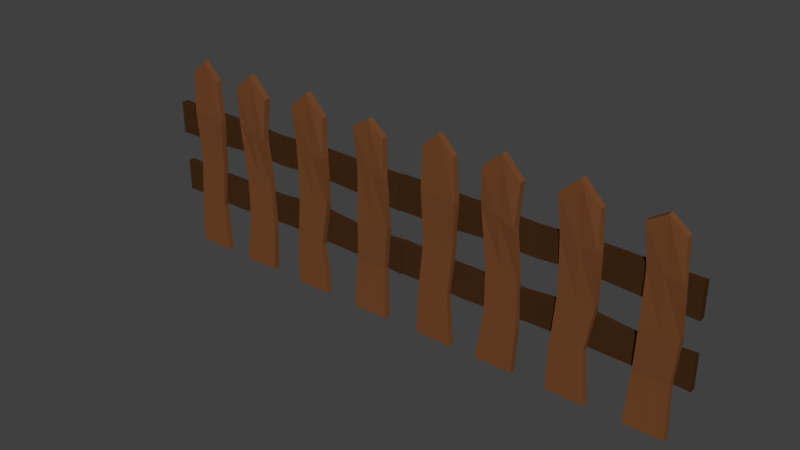 # Source: fenceLowPoly.blend  (saved by Blender 2.77.0; exported with 4.5.12 LTS)
import bpy
from mathutils import Matrix  # noqa: F401  (used for matrix-valued properties, if any)

bpy.ops.wm.read_factory_settings(use_empty=True)
scene = bpy.context.scene
scene.name = 'Scene'

# ---- collections
col_collection_1 = bpy.data.collections.new('Collection 1'); scene.collection.children.link(col_collection_1)

# ---- materials (node trees are filled in below, after node groups)
mat_fencecolor2 = bpy.data.materials.new('fenceColor2')
mat_fencecolor2.alpha_threshold = 0.0
mat_fencecolor2.diffuse_color = (0.05286, 0.02217, 0.008023, 1.0)
mat_fencecolor2.specular_color = (0.05088, 0.05088, 0.05088)
mat_fencecolor2.roughness = 0.5
mat_fencecolor1 = bpy.data.materials.new('fenceColor1')
mat_fencecolor1.alpha_threshold = 0.0
mat_fencecolor1.diffuse_color = (0.1746, 0.0648, 0.02217, 1.0)
mat_fencecolor1.specular_color = (0.0331, 0.0331, 0.0331)
mat_fencecolor1.roughness = 0.5

# ---- material node trees
mat_fencecolor2.use_nodes = True; mat_fencecolor2.node_tree.nodes.clear()
_N = mat_fencecolor2.node_tree.nodes; _L = mat_fencecolor2.node_tree.links
n0 = _N.new('ShaderNodeOutputMaterial'); n0.name = 'Material Output'; n0.location = (300, 300)
n1 = _N.new('ShaderNodeBsdfDiffuse'); n1.name = 'Diffuse BSDF'; n1.location = (10, 300)
n1.inputs[0].default_value = (0.05345, 0.02185, 0.007869, 1.0)
_L.new(n1.outputs[0], n0.inputs[0])
n0.is_active_output = True
mat_fencecolor1.use_nodes = True; mat_fencecolor1.node_tree.nodes.clear()
_N = mat_fencecolor1.node_tree.nodes; _L = mat_fencecolor1.node_tree.links
n0 = _N.new('ShaderNodeOutputMaterial'); n0.name = 'Material Output'; n0.location = (300, 300)
n1 = _N.new('ShaderNodeBsdfDiffuse'); n1.name = 'Diffuse BSDF'; n1.location = (10, 300)
n1.inputs[0].default_value = (0.1758, 0.06467, 0.02254, 1.0)
_L.new(n1.outputs[0], n0.inputs[0])
n0.is_active_output = True

# ---- world
world_world = bpy.data.worlds.new('World'); scene.world = world_world
world_world.color = (0.05088, 0.05088, 0.05088)
world_world.use_sun_shadow = False
world_world.sun_shadow_jitter_overblur = 0.0
world_world.cycles.sampling_method = 'MANUAL'

# ---- meshes
me_cube_000 = bpy.data.meshes.new('Cube.000')
me_cube_000.from_pydata([(-0.5796, -21.73, 0.1725), (-0.5796, -21.73, 0.5728), (-0.8422, -21.73, 0.5728), (-0.8422, -21.73, 0.1725), (-0.5792, 38.53, 0.2089), (-0.5796, 38.53, 0.5554), (-0.8064, 39.22, 0.5364), (-0.806, 39.22, 0.1899), (-0.5796, -21.73, 0.3727), (-0.8422, -21.73, 0.3727), (-0.5794, 38.53, 0.3822), (-0.8062, 39.22, 0.3631), (-0.7109, -21.73, 0.1725), (-0.7109, -21.73, 0.5728), (-0.6928, 44.02, 0.2023), (-0.6928, 44.02, 0.543), (-0.6928, 44.02, 0.3727), (-0.7109, -21.73, 0.3727), (-0.5717, 9.701, 0.2029), (-0.5717, 9.701, 0.5425), (-0.7945, 9.701, 0.5425), (-0.7945, 9.701, 0.2029), (-0.7945, 9.701, 0.3727), (-0.5717, 9.701, 0.3727), (-0.6831, 9.701, 0.2029), (-0.6831, 9.701, 0.5425), (-0.5501, 25.22, 0.301), (-0.5513, 25.43, 0.695), (-0.8108, 25.9, 0.626), (-0.8096, 25.69, 0.232), (-0.6798, 25.45, 0.2665), (-0.8102, 25.8, 0.429), (-0.5507, 25.33, 0.498), (-0.681, 25.67, 0.6605), (-0.8264, -6.015, 0.3792), (-0.6045, -6.015, 0.3792), (-0.7154, -6.015, 0.5484), (-0.6045, -6.015, 0.21), (-0.6045, -6.015, 0.5484), (-0.8264, -6.015, 0.5484), (-0.8264, -6.015, 0.21), (-0.7154, -6.015, 0.21), (-0.1145, -21.73, 0.1725), (-0.1145, -21.73, 0.5728), (-0.3771, -21.73, 0.5728), (-0.3771, -21.73, 0.1725), (-0.1123, 37.6, 0.1803), (-0.1127, 37.6, 0.5874), (-0.3792, 38.41, 0.565), (-0.3788, 38.41, 0.1579), (-0.1145, -21.73, 0.3727), (-0.3771, -21.73, 0.3727), (-0.1125, 37.6, 0.3839), (-0.379, 38.41, 0.3615), (-0.2458, -21.73, 0.1725), (-0.2458, -21.73, 0.5728), (-0.2458, 44.05, 0.1725), (-0.2458, 44.05, 0.5728), (-0.2458, 44.05, 0.3727), (-0.2458, -21.73, 0.3727), (-0.1065, 9.701, 0.2029), (-0.1065, 9.701, 0.5425), (-0.3293, 9.701, 0.5425), (-0.3293, 9.701, 0.2029), (-0.3293, 9.701, 0.3727), (-0.1065, 9.701, 0.3727), (-0.2179, 9.701, 0.2029), (-0.2179, 9.701, 0.5425), (-0.1247, 24.12, 0.3698), (-0.1279, 24.36, 0.7623), (-0.3774, 27.54, 0.5392), (-0.3742, 27.29, 0.1468), (-0.2495, 25.7, 0.2583), (-0.3758, 27.42, 0.343), (-0.1263, 24.24, 0.5661), (-0.2526, 25.95, 0.6508), (-0.3281, -6.015, 0.3727), (-0.09596, -6.015, 0.3727), (-0.212, -6.015, 0.5497), (-0.09596, -6.015, 0.1957), (-0.09596, -6.015, 0.5497), (-0.3281, -6.015, 0.5497), (-0.3281, -6.015, 0.1957), (-0.212, -6.015, 0.1957), (0.3933, -21.73, 0.1725), (0.3933, -21.73, 0.5728), (0.1307, -21.73, 0.5728), (0.1307, -21.73, 0.1725), (0.3954, 37.6, 0.1803), (0.395, 37.6, 0.5874), (0.1285, 38.41, 0.565), (0.129, 38.41, 0.1579), (0.3933, -21.73, 0.3727), (0.1307, -21.73, 0.3727), (0.3952, 37.6, 0.3839), (0.1287, 38.41, 0.3615), (0.262, -21.73, 0.1725), (0.262, -21.73, 0.5728), (0.262, 44.05, 0.1725), (0.262, 44.05, 0.5728), (0.262, 44.05, 0.3727), (0.262, -21.73, 0.3727), (0.4117, 9.388, 0.1865), (0.4117, 9.388, 0.5589), (0.1679, 10.01, 0.5589), (0.1679, 10.01, 0.1865), (0.1679, 10.01, 0.3727), (0.4117, 9.388, 0.3727), (0.2898, 9.701, 0.1865), (0.2898, 9.701, 0.5589), (0.4183, 25.2, 0.3698), (0.414, 25.41, 0.7623), (0.1557, 25.89, 0.5392), (0.1599, 25.68, 0.1468), (0.2891, 25.44, 0.2583), (0.1578, 25.78, 0.343), (0.4161, 25.31, 0.5661), (0.2848, 25.65, 0.6508), (0.1356, -8.097, 0.3727), (0.3586, -5.075, 0.3727), (0.2471, -6.586, 0.5497), (0.3586, -5.075, 0.1957), (0.3586, -5.075, 0.5497), (0.1356, -8.097, 0.5497), (0.1356, -8.097, 0.1957), (0.2471, -6.586, 0.1957), (0.9048, -21.73, 0.1725), (0.9048, -21.73, 0.5728), (0.6422, -21.73, 0.5728), (0.6422, -21.73, 0.1725), (0.894, 37.64, 0.1989), (0.8936, 37.64, 0.5667), (0.6529, 38.37, 0.5465), (0.6533, 38.37, 0.1786), (0.9048, -21.73, 0.3727), (0.6422, -21.73, 0.3727), (0.8938, 37.64, 0.3828), (0.6531, 38.37, 0.3626), (0.7735, -21.73, 0.1725), (0.7735, -21.73, 0.5728), (0.7735, 41.92, 0.1725), (0.7735, 41.92, 0.5728), (0.7735, 41.92, 0.3727), (0.7735, -21.73, 0.3727), (0.9232, 9.388, 0.1865), (0.9232, 9.388, 0.5589), (0.6794, 10.01, 0.5589), (0.6794, 10.01, 0.1865), (0.6794, 10.01, 0.3727), (0.9232, 9.388, 0.3727), (0.8013, 9.701, 0.1865), (0.8013, 9.701, 0.5589), (0.9132, 25.24, 0.3805), (0.9095, 25.43, 0.7235), (0.6837, 25.84, 0.5286), (0.6874, 25.66, 0.1856), (0.8003, 25.45, 0.283), (0.6856, 25.75, 0.3571), (0.9114, 25.34, 0.552), (0.7966, 25.64, 0.626), (0.6622, -5.31, 0.2586), (0.8941, -4.836, 0.3059), (0.7776, -5.005, 0.4587), (0.8947, -4.905, 0.1295), (0.8936, -4.768, 0.4824), (0.6617, -5.242, 0.4351), (0.6628, -5.378, 0.08211), (0.7787, -5.142, 0.1058), (-1.0, -5.379, 0.1859), (-1.0, 5.379, 0.1859), (-1.0, -5.379, -0.1859), (-1.0, 5.379, -0.1859), (1.0, -5.379, 0.1859), (1.0, 5.379, 0.1859), (1.0, -5.379, -0.1859), (1.0, 5.379, -0.1859), (-0.7432, 5.113, -0.09037), (-0.409, 5.152, -0.106), (-0.06874, 5.092, -0.1017), (0.2873, 6.553, -0.1372), (0.6667, 4.691, -0.1621), (0.6667, -4.691, -0.1621), (0.2873, -4.206, -0.1372), (0.005958, -4.356, -0.1806), (-0.4892, -4.915, -0.02122), (-0.7432, -4.798, -0.09037), (0.6667, 4.691, 0.1621), (0.2873, 6.553, 0.2346), (-0.06843, 5.013, 0.2466), (-0.4086, 5.237, 0.2655), (-0.7432, 5.113, 0.2521), (-0.7432, -4.798, 0.2521), (-0.4888, -4.83, 0.3502), (0.00626, -4.435, 0.1677), (0.2873, -4.206, 0.2346), (0.6667, -4.691, 0.1621), (-1.0, 15.81, 0.3046), (-1.0, 26.57, 0.3046), (-1.0, 15.81, -0.1098), (-1.0, 26.57, -0.1098), (1.0, 15.81, 0.3046), (1.0, 26.57, 0.3046), (1.0, 15.81, -0.1098), (1.0, 26.57, -0.1098), (-0.6667, 26.57, -0.1098), (-0.3823, 26.5, -0.06128), (1.45e-07, 25.84, -0.0817), (0.3202, 26.91, -0.05435), (0.6634, 26.64, -0.08392), (0.6634, 16.68, -0.08392), (0.3202, 17.66, -0.05435), (9.344e-08, 16.54, -0.0817), (-0.3823, 16.78, -0.06128), (-0.6667, 15.81, -0.1098), (0.6634, 26.64, 0.2997), (0.3202, 26.91, 0.302), (9.344e-08, 25.84, 0.2765), (-0.3823, 26.5, 0.313), (-0.6667, 26.57, 0.3046), (-0.6667, 15.81, 0.3046), (-0.3823, 16.78, 0.313), (1.45e-07, 16.54, 0.2765), (0.3202, 17.66, 0.302), (0.6634, 16.68, 0.2997), (-2.578, -21.73, 0.255), (-2.578, -21.73, 0.6553), (-2.841, -21.73, 0.6553), (-2.841, -21.73, 0.255), (-2.578, 38.53, 0.2914), (-2.578, 38.53, 0.6379), (-2.805, 39.22, 0.6189), (-2.804, 39.22, 0.2724), (-2.578, -21.73, 0.4551), (-2.841, -21.73, 0.4551), (-2.578, 38.53, 0.4647), (-2.805, 39.22, 0.4456), (-2.709, -21.73, 0.255), (-2.709, -21.73, 0.6553), (-2.691, 44.02, 0.2848), (-2.691, 44.02, 0.6255), (-2.691, 44.02, 0.4551), (-2.709, -21.73, 0.4551), (-2.57, 9.701, 0.2853), (-2.57, 9.701, 0.6249), (-2.793, 9.701, 0.6249), (-2.793, 9.701, 0.2853), (-2.793, 9.701, 0.4551), (-2.57, 9.701, 0.4551), (-2.682, 9.701, 0.2853), (-2.682, 9.701, 0.6249), (-2.548, 25.22, 0.3835), (-2.55, 25.43, 0.7775), (-2.809, 25.9, 0.7084), (-2.808, 25.69, 0.3145), (-2.678, 25.45, 0.349), (-2.809, 25.8, 0.5115), (-2.549, 25.33, 0.5805), (-2.679, 25.67, 0.743), (-2.825, -6.015, 0.4617), (-2.603, -6.015, 0.4617), (-2.714, -6.015, 0.6309), (-2.603, -6.015, 0.2925), (-2.603, -6.015, 0.6309), (-2.825, -6.015, 0.6309), (-2.825, -6.015, 0.2925), (-2.714, -6.015, 0.2925), (-2.113, -21.73, 0.255), (-2.113, -21.73, 0.6553), (-2.375, -21.73, 0.6553), (-2.375, -21.73, 0.255), (-2.111, 37.6, 0.2628), (-2.111, 37.6, 0.6699), (-2.378, 38.41, 0.6475), (-2.377, 38.41, 0.2404), (-2.113, -21.73, 0.4551), (-2.375, -21.73, 0.4551), (-2.111, 37.6, 0.4663), (-2.377, 38.41, 0.444), (-2.244, -21.73, 0.255), (-2.244, -21.73, 0.6553), (-2.244, 44.05, 0.255), (-2.244, 44.05, 0.6553), (-2.244, 44.05, 0.4551), (-2.244, -21.73, 0.4551), (-2.105, 9.701, 0.2853), (-2.105, 9.701, 0.6249), (-2.328, 9.701, 0.6249), (-2.328, 9.701, 0.2853), (-2.328, 9.701, 0.4551), (-2.105, 9.701, 0.4551), (-2.216, 9.701, 0.2853), (-2.216, 9.701, 0.6249), (-2.123, 24.12, 0.4523), (-2.126, 24.36, 0.8448), (-2.376, 27.54, 0.6217), (-2.373, 27.29, 0.2293), (-2.248, 25.7, 0.3408), (-2.374, 27.42, 0.4255), (-2.125, 24.24, 0.6485), (-2.251, 25.95, 0.7332), (-2.327, -6.015, 0.4551), (-2.094, -6.015, 0.4551), (-2.21, -6.015, 0.6321), (-2.094, -6.015, 0.2781), (-2.094, -6.015, 0.6321), (-2.327, -6.015, 0.6321), (-2.327, -6.015, 0.2781), (-2.21, -6.015, 0.2781), (-1.605, -21.73, 0.255), (-1.605, -21.73, 0.6553), (-1.868, -21.73, 0.6553), (-1.868, -21.73, 0.255), (-1.603, 37.6, 0.2628), (-1.603, 37.6, 0.6699), (-1.87, 38.41, 0.6475), (-1.869, 38.41, 0.2404), (-1.605, -21.73, 0.4551), (-1.868, -21.73, 0.4551), (-1.603, 37.6, 0.4663), (-1.87, 38.41, 0.444), (-1.736, -21.73, 0.255), (-1.736, -21.73, 0.6553), (-1.736, 44.05, 0.255), (-1.736, 44.05, 0.6553), (-1.736, 44.05, 0.4551), (-1.736, -21.73, 0.4551), (-1.587, 9.388, 0.2689), (-1.587, 9.388, 0.6413), (-1.831, 10.01, 0.6413), (-1.831, 10.01, 0.2689), (-1.831, 10.01, 0.4551), (-1.587, 9.388, 0.4551), (-1.709, 9.701, 0.2689), (-1.709, 9.701, 0.6413), (-1.58, 25.2, 0.4523), (-1.584, 25.41, 0.8448), (-1.843, 25.89, 0.6217), (-1.839, 25.68, 0.2293), (-1.709, 25.44, 0.3408), (-1.841, 25.78, 0.4255), (-1.582, 25.31, 0.6485), (-1.714, 25.65, 0.7332), (-1.863, -8.097, 0.4551), (-1.64, -5.075, 0.4551), (-1.751, -6.586, 0.6321), (-1.64, -5.075, 0.2781), (-1.64, -5.075, 0.6321), (-1.863, -8.097, 0.6321), (-1.863, -8.097, 0.2781), (-1.751, -6.586, 0.2781), (-1.094, -21.73, 0.255), (-1.094, -21.73, 0.6553), (-1.356, -21.73, 0.6553), (-1.356, -21.73, 0.255), (-1.104, 37.64, 0.2813), (-1.105, 37.64, 0.6492), (-1.346, 38.37, 0.6289), (-1.345, 38.37, 0.2611), (-1.094, -21.73, 0.4551), (-1.356, -21.73, 0.4551), (-1.105, 37.64, 0.4653), (-1.345, 38.37, 0.445), (-1.225, -21.73, 0.255), (-1.225, -21.73, 0.6553), (-1.225, 41.92, 0.255), (-1.225, 41.92, 0.6553), (-1.225, 41.92, 0.4551), (-1.225, -21.73, 0.4551), (-1.075, 9.388, 0.2689), (-1.075, 9.388, 0.6413), (-1.319, 10.01, 0.6413), (-1.319, 10.01, 0.2689), (-1.319, 10.01, 0.4551), (-1.075, 9.388, 0.4551), (-1.197, 9.701, 0.2689), (-1.197, 9.701, 0.6413), (-1.085, 25.24, 0.463), (-1.089, 25.43, 0.806), (-1.315, 25.84, 0.6111), (-1.311, 25.66, 0.268), (-1.198, 25.45, 0.3655), (-1.313, 25.75, 0.4395), (-1.087, 25.34, 0.6345), (-1.202, 25.64, 0.7085), (-1.336, -5.31, 0.3411), (-1.104, -4.836, 0.3884), (-1.221, -5.005, 0.5412), (-1.104, -4.905, 0.2119), (-1.105, -4.768, 0.5649), (-1.337, -5.242, 0.5175), (-1.336, -5.378, 0.1646), (-1.22, -5.142, 0.1883), (-2.998, -5.379, 0.2684), (-2.998, 5.379, 0.2684), (-2.998, -5.379, -0.1034), (-2.998, 5.379, -0.1034), (-0.9984, -5.379, 0.2684), (-0.9984, 5.379, 0.2684), (-0.9984, -5.379, -0.1034), (-0.9984, 5.379, -0.1034), (-2.742, 5.113, -0.007892), (-2.407, 5.152, -0.02349), (-2.067, 5.092, -0.01918), (-1.711, 6.553, -0.05474), (-1.332, 4.691, -0.07963), (-1.332, -4.691, -0.07963), (-1.711, -4.206, -0.05474), (-1.992, -4.356, -0.09811), (-2.488, -4.915, 0.06126), (-2.742, -4.798, -0.007892), (-1.332, 4.691, 0.2446), (-1.711, 6.553, 0.3171), (-2.067, 5.013, 0.3291), (-2.407, 5.237, 0.348), (-2.742, 5.113, 0.3346), (-2.742, -4.798, 0.3346), (-2.487, -4.83, 0.4327), (-1.992, -4.435, 0.2502), (-1.711, -4.206, 0.3171), (-1.332, -4.691, 0.2446), (-2.998, 15.81, 0.3871), (-2.998, 26.57, 0.3871), (-2.998, 15.81, -0.02727), (-2.998, 26.57, -0.02727), (-0.9984, 15.81, 0.3871), (-0.9984, 26.57, 0.3871), (-0.9984, 15.81, -0.02727), (-0.9984, 26.57, -0.02727), (-2.665, 26.57, -0.02727), (-2.381, 26.5, 0.0212), (-1.998, 25.84, 0.000779), (-1.678, 26.91, 0.02813), (-1.335, 26.64, -0.001436), (-1.335, 16.68, -0.001436), (-1.678, 17.66, 0.02813), (-1.998, 16.54, 0.0007791), (-2.381, 16.78, 0.0212), (-2.665, 15.81, -0.02727), (-1.335, 26.64, 0.3822), (-1.678, 26.91, 0.3844), (-1.998, 25.84, 0.359), (-2.381, 26.5, 0.3955), (-2.665, 26.57, 0.3871), (-2.665, 15.81, 0.3871), (-2.381, 16.78, 0.3955), (-1.998, 16.54, 0.359), (-1.678, 17.66, 0.3844), (-1.335, 16.68, 0.3822)], [], [(17, 13, 2, 9), (16, 11, 6, 15), (32, 10, 5, 27), (33, 15, 6, 28), (31, 11, 7, 29), (41, 12, 3, 40), (28, 6, 11, 31), (26, 4, 10, 32), (14, 7, 11, 16), (12, 17, 9, 3), (0, 8, 17, 12), (4, 14, 16, 10), (37, 0, 12, 41), (27, 5, 15, 33), (10, 16, 15, 5), (8, 1, 13, 17), (38, 19, 25, 36), (26, 18, 24, 30), (37, 18, 23, 35), (39, 20, 22, 34), (30, 24, 21, 29), (34, 22, 21, 40), (36, 25, 20, 39), (35, 23, 19, 38), (14, 30, 29, 7), (4, 26, 30, 14), (19, 27, 33, 25), (18, 26, 32, 23), (20, 28, 31, 22), (22, 31, 29, 21), (25, 33, 28, 20), (23, 32, 27, 19), (8, 35, 38, 1), (13, 36, 39, 2), (9, 34, 40, 3), (2, 39, 34, 9), (0, 37, 35, 8), (1, 38, 36, 13), (18, 37, 41, 24), (24, 41, 40, 21), (59, 55, 44, 51), (58, 53, 48, 57), (74, 52, 47, 69), (75, 57, 48, 70), (73, 53, 49, 71), (83, 54, 45, 82), (70, 48, 53, 73), (68, 46, 52, 74), (56, 49, 53, 58), (54, 59, 51, 45), (42, 50, 59, 54), (46, 56, 58, 52), (79, 42, 54, 83), (69, 47, 57, 75), (52, 58, 57, 47), (50, 43, 55, 59), (80, 61, 67, 78), (68, 60, 66, 72), (79, 60, 65, 77), (81, 62, 64, 76), (72, 66, 63, 71), (76, 64, 63, 82), (78, 67, 62, 81), (77, 65, 61, 80), (56, 72, 71, 49), (46, 68, 72, 56), (61, 69, 75, 67), (60, 68, 74, 65), (62, 70, 73, 64), (64, 73, 71, 63), (67, 75, 70, 62), (65, 74, 69, 61), (50, 77, 80, 43), (55, 78, 81, 44), (51, 76, 82, 45), (44, 81, 76, 51), (42, 79, 77, 50), (43, 80, 78, 55), (60, 79, 83, 66), (66, 83, 82, 63), (101, 97, 86, 93), (100, 95, 90, 99), (116, 94, 89, 111), (117, 99, 90, 112), (115, 95, 91, 113), (125, 96, 87, 124), (112, 90, 95, 115), (110, 88, 94, 116), (98, 91, 95, 100), (96, 101, 93, 87), (84, 92, 101, 96), (88, 98, 100, 94), (121, 84, 96, 125), (111, 89, 99, 117), (94, 100, 99, 89), (92, 85, 97, 101), (122, 103, 109, 120), (110, 102, 108, 114), (121, 102, 107, 119), (123, 104, 106, 118), (114, 108, 105, 113), (118, 106, 105, 124), (120, 109, 104, 123), (119, 107, 103, 122), (98, 114, 113, 91), (88, 110, 114, 98), (103, 111, 117, 109), (102, 110, 116, 107), (104, 112, 115, 106), (106, 115, 113, 105), (109, 117, 112, 104), (107, 116, 111, 103), (92, 119, 122, 85), (97, 120, 123, 86), (93, 118, 124, 87), (86, 123, 118, 93), (84, 121, 119, 92), (85, 122, 120, 97), (102, 121, 125, 108), (108, 125, 124, 105), (143, 139, 128, 135), (142, 137, 132, 141), (158, 136, 131, 153), (159, 141, 132, 154), (157, 137, 133, 155), (167, 138, 129, 166), (154, 132, 137, 157), (152, 130, 136, 158), (140, 133, 137, 142), (138, 143, 135, 129), (126, 134, 143, 138), (130, 140, 142, 136), (163, 126, 138, 167), (153, 131, 141, 159), (136, 142, 141, 131), (134, 127, 139, 143), (164, 145, 151, 162), (152, 144, 150, 156), (163, 144, 149, 161), (165, 146, 148, 160), (156, 150, 147, 155), (160, 148, 147, 166), (162, 151, 146, 165), (161, 149, 145, 164), (140, 156, 155, 133), (130, 152, 156, 140), (145, 153, 159, 151), (144, 152, 158, 149), (146, 154, 157, 148), (148, 157, 155, 147), (151, 159, 154, 146), (149, 158, 153, 145), (134, 161, 164, 127), (139, 162, 165, 128), (135, 160, 166, 129), (128, 165, 160, 135), (126, 163, 161, 134), (127, 164, 162, 139), (144, 163, 167, 150), (150, 167, 166, 147), (169, 171, 170, 168), (180, 175, 174, 181), (175, 173, 172, 174), (190, 169, 168, 191), (195, 181, 174, 172), (190, 176, 171, 169), (173, 175, 180, 186), (186, 180, 179, 187), (187, 179, 178, 188), (188, 178, 177, 189), (189, 177, 176, 190), (168, 170, 185, 191), (191, 185, 184, 192), (192, 184, 183, 193), (193, 183, 182, 194), (194, 182, 181, 195), (173, 186, 195, 172), (186, 187, 194, 195), (187, 188, 193, 194), (188, 189, 192, 193), (189, 190, 191, 192), (171, 176, 185, 170), (176, 177, 184, 185), (177, 178, 183, 184), (178, 179, 182, 183), (179, 180, 181, 182), (197, 199, 198, 196), (208, 203, 202, 209), (203, 201, 200, 202), (218, 197, 196, 219), (223, 209, 202, 200), (218, 204, 199, 197), (201, 203, 208, 214), (214, 208, 207, 215), (215, 207, 206, 216), (216, 206, 205, 217), (217, 205, 204, 218), (196, 198, 213, 219), (219, 213, 212, 220), (220, 212, 211, 221), (221, 211, 210, 222), (222, 210, 209, 223), (201, 214, 223, 200), (214, 215, 222, 223), (215, 216, 221, 222), (216, 217, 220, 221), (217, 218, 219, 220), (199, 204, 213, 198), (204, 205, 212, 213), (205, 206, 211, 212), (206, 207, 210, 211), (207, 208, 209, 210), (241, 237, 226, 233), (240, 235, 230, 239), (256, 234, 229, 251), (257, 239, 230, 252), (255, 235, 231, 253), (265, 236, 227, 264), (252, 230, 235, 255), (250, 228, 234, 256), (238, 231, 235, 240), (236, 241, 233, 227), (224, 232, 241, 236), (228, 238, 240, 234), (261, 224, 236, 265), (251, 229, 239, 257), (234, 240, 239, 229), (232, 225, 237, 241), (262, 243, 249, 260), (250, 242, 248, 254), (261, 242, 247, 259), (263, 244, 246, 258), (254, 248, 245, 253), (258, 246, 245, 264), (260, 249, 244, 263), (259, 247, 243, 262), (238, 254, 253, 231), (228, 250, 254, 238), (243, 251, 257, 249), (242, 250, 256, 247), (244, 252, 255, 246), (246, 255, 253, 245), (249, 257, 252, 244), (247, 256, 251, 243), (232, 259, 262, 225), (237, 260, 263, 226), (233, 258, 264, 227), (226, 263, 258, 233), (224, 261, 259, 232), (225, 262, 260, 237), (242, 261, 265, 248), (248, 265, 264, 245), (283, 279, 268, 275), (282, 277, 272, 281), (298, 276, 271, 293), (299, 281, 272, 294), (297, 277, 273, 295), (307, 278, 269, 306), (294, 272, 277, 297), (292, 270, 276, 298), (280, 273, 277, 282), (278, 283, 275, 269), (266, 274, 283, 278), (270, 280, 282, 276), (303, 266, 278, 307), (293, 271, 281, 299), (276, 282, 281, 271), (274, 267, 279, 283), (304, 285, 291, 302), (292, 284, 290, 296), (303, 284, 289, 301), (305, 286, 288, 300), (296, 290, 287, 295), (300, 288, 287, 306), (302, 291, 286, 305), (301, 289, 285, 304), (280, 296, 295, 273), (270, 292, 296, 280), (285, 293, 299, 291), (284, 292, 298, 289), (286, 294, 297, 288), (288, 297, 295, 287), (291, 299, 294, 286), (289, 298, 293, 285), (274, 301, 304, 267), (279, 302, 305, 268), (275, 300, 306, 269), (268, 305, 300, 275), (266, 303, 301, 274), (267, 304, 302, 279), (284, 303, 307, 290), (290, 307, 306, 287), (325, 321, 310, 317), (324, 319, 314, 323), (340, 318, 313, 335), (341, 323, 314, 336), (339, 319, 315, 337), (349, 320, 311, 348), (336, 314, 319, 339), (334, 312, 318, 340), (322, 315, 319, 324), (320, 325, 317, 311), (308, 316, 325, 320), (312, 322, 324, 318), (345, 308, 320, 349), (335, 313, 323, 341), (318, 324, 323, 313), (316, 309, 321, 325), (346, 327, 333, 344), (334, 326, 332, 338), (345, 326, 331, 343), (347, 328, 330, 342), (338, 332, 329, 337), (342, 330, 329, 348), (344, 333, 328, 347), (343, 331, 327, 346), (322, 338, 337, 315), (312, 334, 338, 322), (327, 335, 341, 333), (326, 334, 340, 331), (328, 336, 339, 330), (330, 339, 337, 329), (333, 341, 336, 328), (331, 340, 335, 327), (316, 343, 346, 309), (321, 344, 347, 310), (317, 342, 348, 311), (310, 347, 342, 317), (308, 345, 343, 316), (309, 346, 344, 321), (326, 345, 349, 332), (332, 349, 348, 329), (367, 363, 352, 359), (366, 361, 356, 365), (382, 360, 355, 377), (383, 365, 356, 378), (381, 361, 357, 379), (391, 362, 353, 390), (378, 356, 361, 381), (376, 354, 360, 382), (364, 357, 361, 366), (362, 367, 359, 353), (350, 358, 367, 362), (354, 364, 366, 360), (387, 350, 362, 391), (377, 355, 365, 383), (360, 366, 365, 355), (358, 351, 363, 367), (388, 369, 375, 386), (376, 368, 374, 380), (387, 368, 373, 385), (389, 370, 372, 384), (380, 374, 371, 379), (384, 372, 371, 390), (386, 375, 370, 389), (385, 373, 369, 388), (364, 380, 379, 357), (354, 376, 380, 364), (369, 377, 383, 375), (368, 376, 382, 373), (370, 378, 381, 372), (372, 381, 379, 371), (375, 383, 378, 370), (373, 382, 377, 369), (358, 385, 388, 351), (363, 386, 389, 352), (359, 384, 390, 353), (352, 389, 384, 359), (350, 387, 385, 358), (351, 388, 386, 363), (368, 387, 391, 374), (374, 391, 390, 371), (393, 395, 394, 392), (404, 399, 398, 405), (399, 397, 396, 398), (414, 393, 392, 415), (419, 405, 398, 396), (414, 400, 395, 393), (397, 399, 404, 410), (410, 404, 403, 411), (411, 403, 402, 412), (412, 402, 401, 413), (413, 401, 400, 414), (392, 394, 409, 415), (415, 409, 408, 416), (416, 408, 407, 417), (417, 407, 406, 418), (418, 406, 405, 419), (397, 410, 419, 396), (410, 411, 418, 419), (411, 412, 417, 418), (412, 413, 416, 417), (413, 414, 415, 416), (395, 400, 409, 394), (400, 401, 408, 409), (401, 402, 407, 408), (402, 403, 406, 407), (403, 404, 405, 406), (421, 423, 422, 420), (432, 427, 426, 433), (427, 425, 424, 426), (442, 421, 420, 443), (447, 433, 426, 424), (442, 428, 423, 421), (425, 427, 432, 438), (438, 432, 431, 439), (439, 431, 430, 440), (440, 430, 429, 441), (441, 429, 428, 442), (420, 422, 437, 443), (443, 437, 436, 444), (444, 436, 435, 445), (445, 435, 434, 446), (446, 434, 433, 447), (425, 438, 447, 424), (438, 439, 446, 447), (439, 440, 445, 446), (440, 441, 444, 445), (441, 442, 443, 444), (423, 428, 437, 422), (428, 429, 436, 437), (429, 430, 435, 436), (430, 431, 434, 435), (431, 432, 433, 434)])
me_cube_000.polygons.foreach_set('material_index', [1, 1, 1, 1, 1, 1, 1, 1, 1, 1, 1, 1, 1, 1, 1, 1, 1, 1, 1, 1, 1, 1, 1, 1, 1, 1, 1, 1, 1, 1, 1, 1, 1, 1, 1, 1, 1, 1, 1, 1, 1, 1, 1, 1, 1, 1, 1, 1, 1, 1, 1, 1, 1, 1, 1, 1, 1, 1, 1, 1, 1, 1, 1, 1, 1, 1, 1, 1, 1, 1, 1, 1, 1, 1, 1, 1, 1, 1, 1, 1, 1, 1, 1, 1, 1, 1, 1, 1, 1, 1, 1, 1, 1, 1, 1, 1, 1, 1, 1, 1, 1, 1, 1, 1, 1, 1, 1, 1, 1, 1, 1, 1, 1, 1, 1, 1, 1, 1, 1, 1, 1, 1, 1, 1, 1, 1, 1, 1, 1, 1, 1, 1, 1, 1, 1, 1, 1, 1, 1, 1, 1, 1, 1, 1, 1, 1, 1, 1, 1, 1, 1, 1, 1, 1, 1, 1, 1, 1, 1, 1, 0, 0, 0, 0, 0, 0, 0, 0, 0, 0, 0, 0, 0, 0, 0, 0, 0, 0, 0, 0, 0, 0, 0, 0, 0, 0, 0, 0, 0, 0, 0, 0, 0, 0, 0, 0, 0, 0, 0, 0, 0, 0, 0, 0, 0, 0, 0, 0, 0, 0, 0, 0, 1, 1, 1, 1, 1, 1, 1, 1, 1, 1, 1, 1, 1, 1, 1, 1, 1, 1, 1, 1, 1, 1, 1, 1, 1, 1, 1, 1, 1, 1, 1, 1, 1, 1, 1, 1, 1, 1, 1, 1, 1, 1, 1, 1, 1, 1, 1, 1, 1, 1, 1, 1, 1, 1, 1, 1, 1, 1, 1, 1, 1, 1, 1, 1, 1, 1, 1, 1, 1, 1, 1, 1, 1, 1, 1, 1, 1, 1, 1, 1, 1, 1, 1, 1, 1, 1, 1, 1, 1, 1, 1, 1, 1, 1, 1, 1, 1, 1, 1, 1, 1, 1, 1, 1, 1, 1, 1, 1, 1, 1, 1, 1, 1, 1, 1, 1, 1, 1, 1, 1, 1, 1, 1, 1, 1, 1, 1, 1, 1, 1, 1, 1, 1, 1, 1, 1, 1, 1, 1, 1, 1, 1, 1, 1, 1, 1, 1, 1, 1, 1, 1, 1, 1, 1, 1, 1, 1, 1, 1, 1, 0, 0, 0, 0, 0, 0, 0, 0, 0, 0, 0, 0, 0, 0, 0, 0, 0, 0, 0, 0, 0, 0, 0, 0, 0, 0, 0, 0, 0, 0, 0, 0, 0, 0, 0, 0, 0, 0, 0, 0, 0, 0, 0, 0, 0, 0, 0, 0, 0, 0, 0, 0])
me_cube_000.materials.append(mat_fencecolor2)
me_cube_000.materials.append(mat_fencecolor1)
me_cube_000.use_remesh_preserve_volume = False
me_cube_000.use_remesh_preserve_attributes = False
me_cube_000.use_mirror_vertex_groups = False
me_cube_000.update()

# ---- objects
ob_cube_000 = bpy.data.objects.new('Cube.000', me_cube_000)

# ---- transforms, parenting, visibility, modifiers, constraints
ob_cube_000.location = (1.075, 0.07789, -0.3086)
ob_cube_000.rotation_euler = (1.571, 0.0, 0.0)
ob_cube_000.scale = (1.495, 0.03181, 0.1711)
ob_cube_000.lineart.crease_threshold = 0.0

# ---- collection membership
col_collection_1.objects.link(ob_cube_000)

# ---- scene / render settings (as saved in the file)
scene.frame_start = 1; scene.frame_end = 250; scene.frame_set(1)
scene.render.engine = 'CYCLES'
scene.render.resolution_percentage = 50
scene.render.dither_intensity = 0.0
scene.cycles.use_denoising = False
scene.cycles.samples = 128
scene.cycles.sampling_pattern = 'TABULATED_SOBOL'
scene.cycles.light_sampling_threshold = 0.0
scene.cycles.use_adaptive_sampling = False
scene.cycles.use_light_tree = False
scene.cycles.blur_glossy = 0.0
scene.cycles.sample_clamp_indirect = 0.0
scene.view_settings.view_transform = 'Standard'
bpy.context.view_layer.update()

# ---- added for rendering (the .blend has no active camera and no usable light): camera, sun
cam_auto = bpy.data.cameras.new('AutoCamera')
cam_auto.lens = 50.0
cam_auto.sensor_width = 36.0
cam_auto.clip_end = 1000.0
ob_auto_camera = bpy.data.objects.new('AutoCamera', cam_auto)
scene.collection.objects.link(ob_auto_camera)
ob_auto_camera.location = (5.44265, -7.01206, 4.7355)
ob_auto_camera.rotation_euler = (1.09748, -7.21219e-08, 0.694738)
scene.camera = ob_auto_camera
light_auto_sun = bpy.data.lights.new('AutoSun', 'SUN')
light_auto_sun.energy = 3.0
light_auto_sun.angle = 0.0523599
ob_auto_sun = bpy.data.objects.new('AutoSun', light_auto_sun)
scene.collection.objects.link(ob_auto_sun)
ob_auto_sun.rotation_euler = (0.872665, 0.174533, 0.523599)
bpy.context.view_layer.update()
